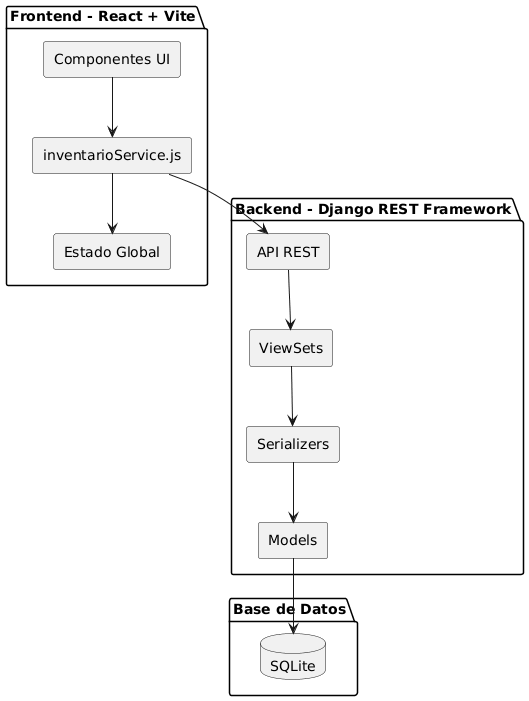

The diagram above was rendered by PlantUML. Its source (embedded in the PNG):
@startuml
!define RECTANGLE class
skinparam componentStyle rectangle

package "Frontend - React + Vite" {
  [Componentes UI] as UI
  [inventarioService.js] as Services
  [Estado Global] as State
}

package "Backend - Django REST Framework" {
  [API REST] as API
  [ViewSets] as Views
  [Serializers] as Serializers
  [Models] as Models
}

package "Base de Datos" {
  database "SQLite" as DB
}

UI --> Services
Services --> State
Services --> API

API --> Views
Views --> Serializers
Serializers --> Models
Models --> DB
@enduml